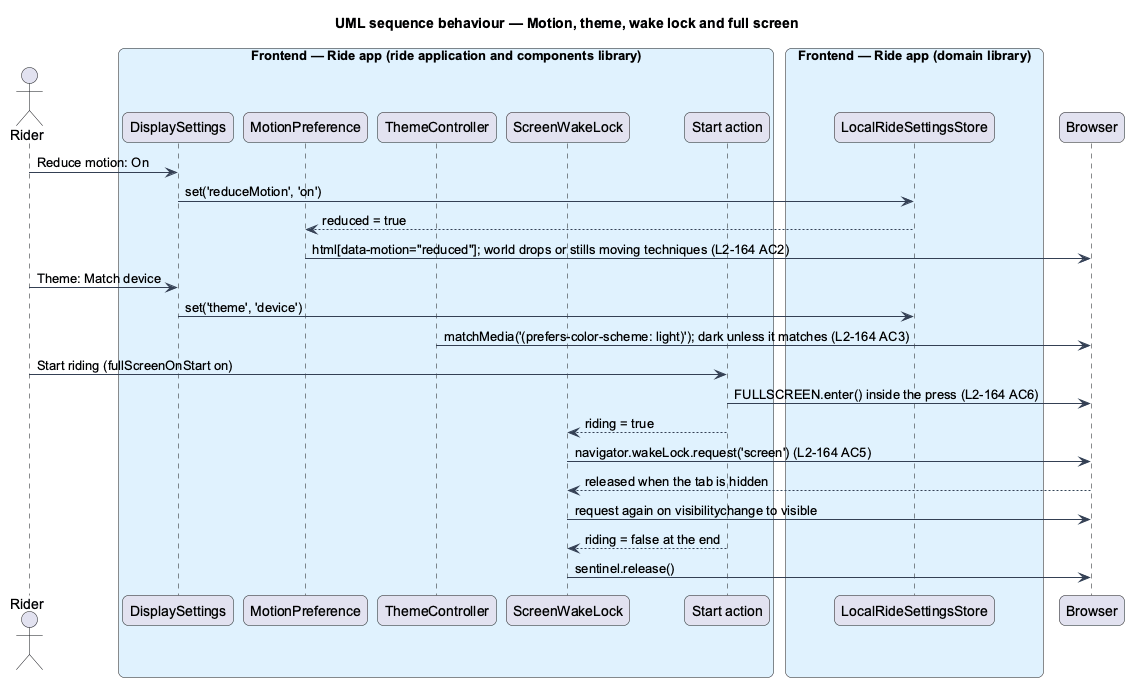

The diagram above was rendered by PlantUML. Its source (embedded in the PNG):
@startuml
title UML sequence behaviour — Motion, theme, wake lock and full screen
skinparam backgroundColor #FFFFFF
skinparam shadowing false
skinparam roundcorner 12
skinparam defaultFontName Arial
skinparam ArrowColor #344054
skinparam rectangle {
  BorderColor #344054
  FontColor #101828
}
skinparam package {
  BorderColor #667085
  FontColor #101828
  BackgroundColor #F9FAFB
}
actor "Rider" as actor
box "Frontend — Ride app (ride application and components library)" #E0F2FE
  participant "DisplaySettings" as view
  participant "MotionPreference" as motion
  participant "ThemeController" as theme
  participant "ScreenWakeLock" as wake
  participant "Start action" as start
end box
box "Frontend — Ride app (domain library)" #E0F2FE
  participant "LocalRideSettingsStore" as store
end box
participant "Browser" as browser
actor -> view : Reduce motion: On
view -> store : set('reduceMotion', 'on')
store --> motion : reduced = true
motion -> browser : html[data-motion="reduced"]; world drops or stills moving techniques (L2-164 AC2)
actor -> view : Theme: Match device
view -> store : set('theme', 'device')
theme -> browser : matchMedia('(prefers-color-scheme: light)'); dark unless it matches (L2-164 AC3)
actor -> start : Start riding (fullScreenOnStart on)
start -> browser : FULLSCREEN.enter() inside the press (L2-164 AC6)
start --> wake : riding = true
wake -> browser : navigator.wakeLock.request('screen') (L2-164 AC5)
browser --> wake : released when the tab is hidden
wake -> browser : request again on visibilitychange to visible
start --> wake : riding = false at the end
wake -> browser : sentinel.release()
@enduml